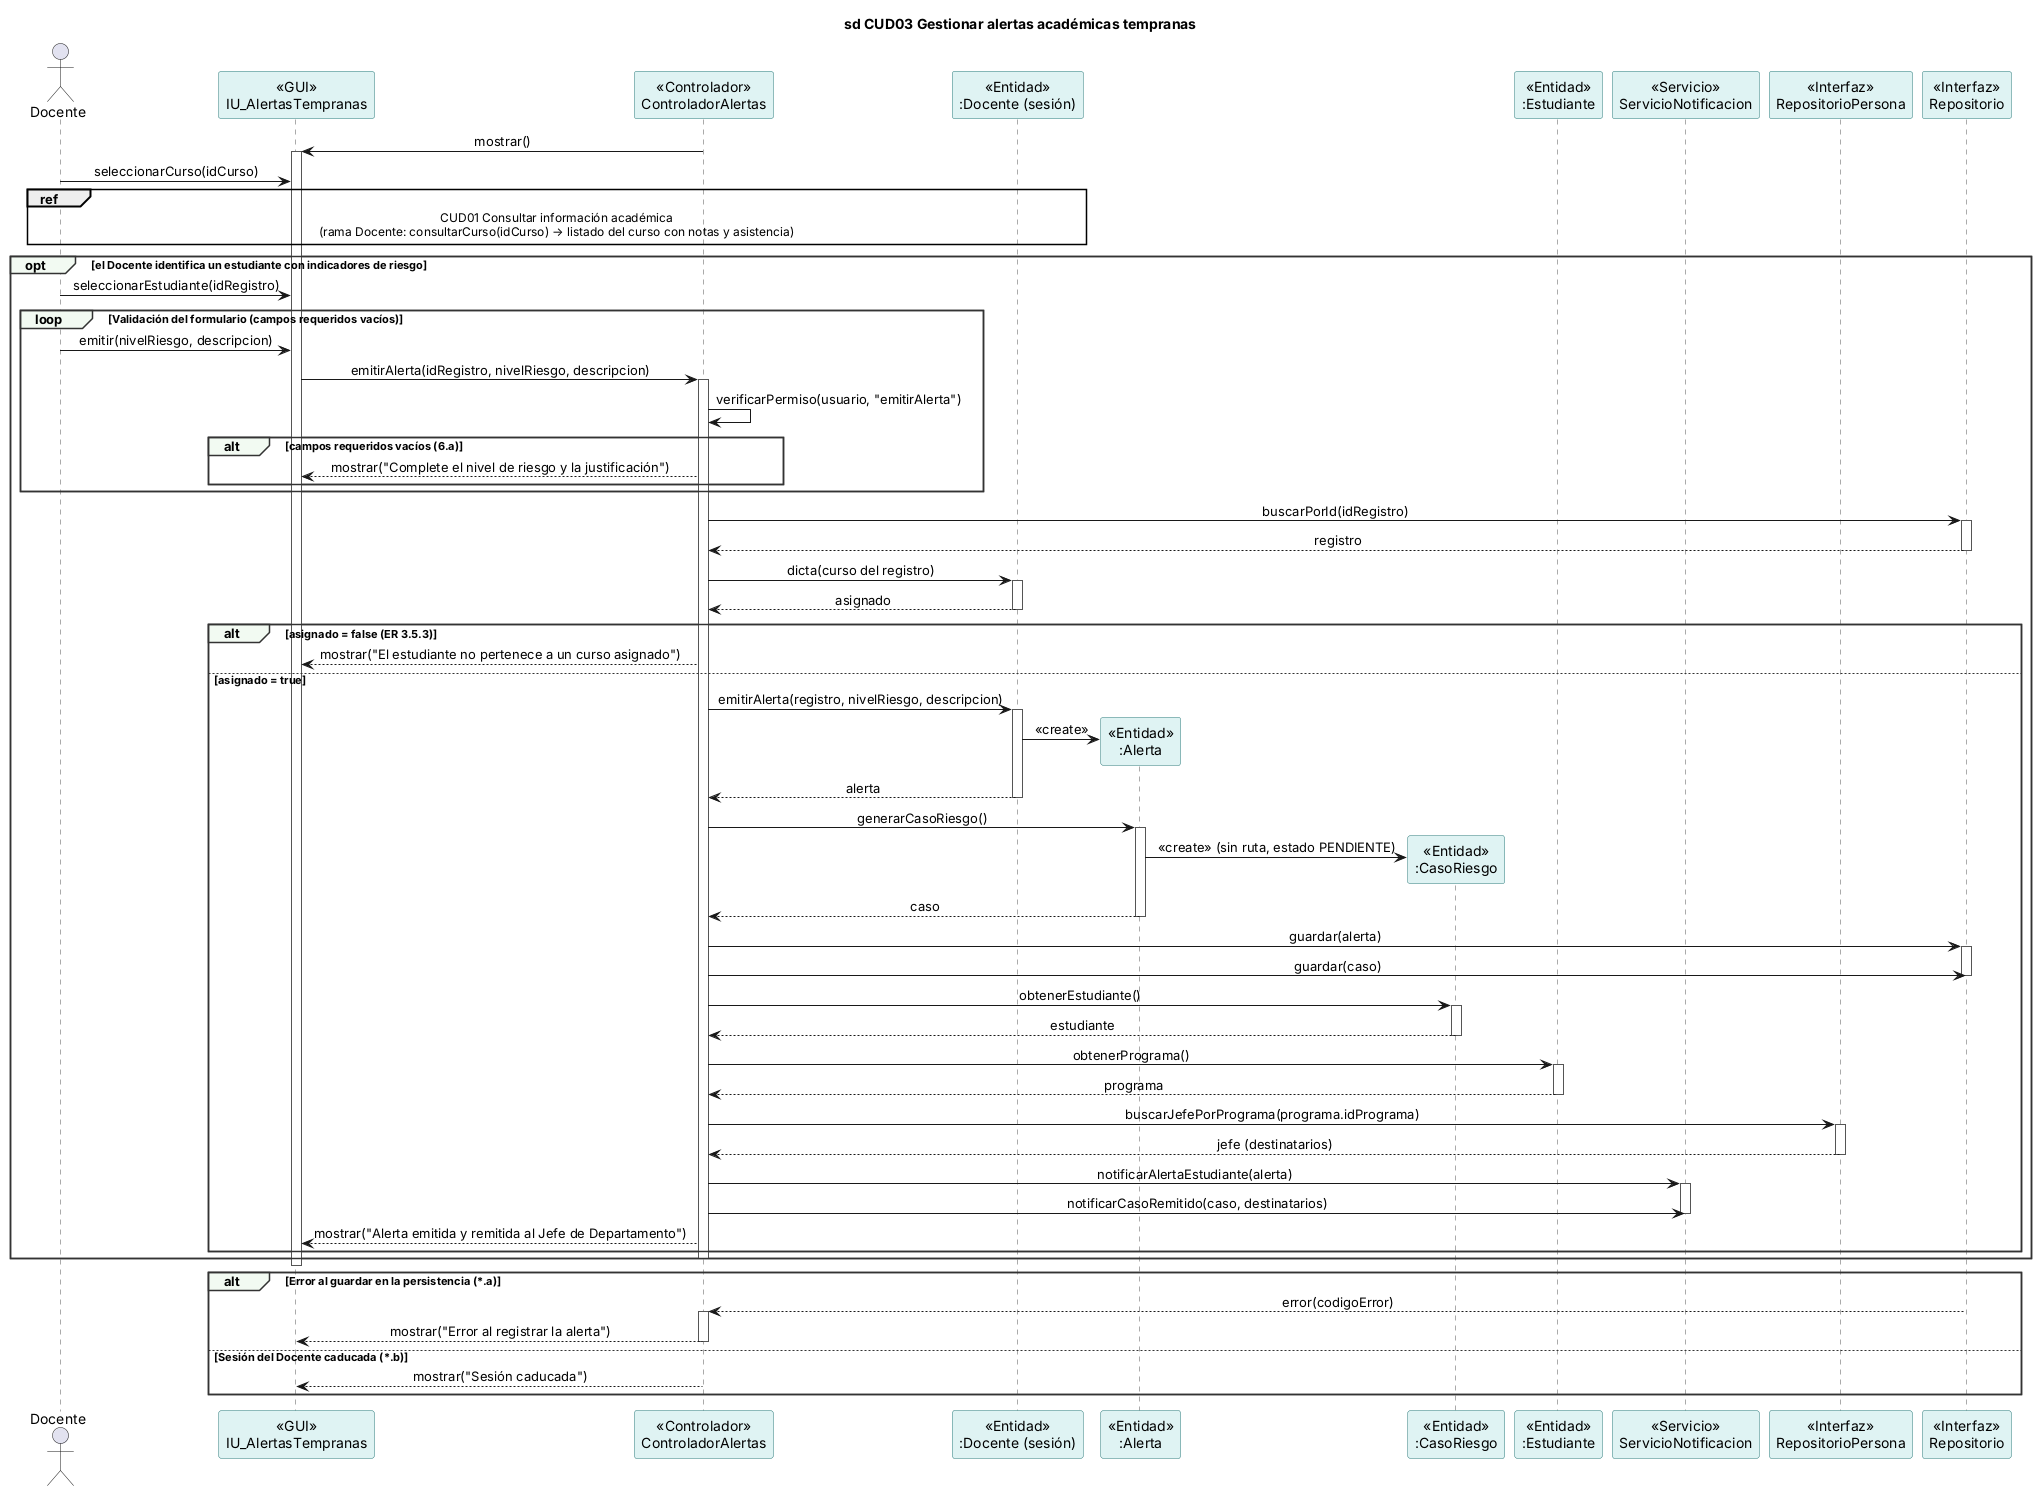

The diagram above was rendered by PlantUML. Its source (embedded in the PNG):
@startuml CUD03_Gestionar_alertas_academicas_tempranas
' Vista de Procesos - Diagrama de secuencia 3
' CUD03: Gestionar alertas académicas tempranas (Docente)
' «include» CUD01 representado con ref (ver diagrama 1, rama Docente)
' Trazabilidad: RF01 / R01, CU_05, ER 3.1 (Tabla 1, eventos a y c), ER 3.5.5
' Nivel de detalle medio: se omiten ControlAcceso interno y ProveedorCorreo

skinparam sequenceMessageAlign center
skinparam participant {
  BackgroundColor #DFF3F3
  BorderColor #2B7A7A
}
skinparam sequence {
  LifeLineBorderColor #555555
  GroupBorderColor #333333
  GroupBackgroundColor #F2FAF2
}

title sd CUD03 Gestionar alertas académicas tempranas

actor "Docente" as DOC
participant "«GUI»\nIU_AlertasTempranas" as GUI
participant "«Controlador»\nControladorAlertas" as CAL
participant "«Entidad»\n:Docente (sesión)" as D
participant "«Entidad»\n:Alerta" as AL
participant "«Entidad»\n:CasoRiesgo" as CR
participant "«Entidad»\n:Estudiante" as E
participant "«Servicio»\nServicioNotificacion" as SN
participant "«Interfaz»\nRepositorioPersona" as RPE
participant "«Interfaz»\nRepositorio" as REP

CAL -> GUI : mostrar()
activate GUI
DOC -> GUI : seleccionarCurso(idCurso)

ref over DOC, GUI, CAL, D
  CUD01 Consultar información académica
  (rama Docente: consultarCurso(idCurso) → listado del curso con notas y asistencia)
end ref

opt el Docente identifica un estudiante con indicadores de riesgo
  DOC -> GUI : seleccionarEstudiante(idRegistro)

  loop Validación del formulario (campos requeridos vacíos)
    DOC -> GUI : emitir(nivelRiesgo, descripcion)
    GUI -> CAL : emitirAlerta(idRegistro, nivelRiesgo, descripcion)
    activate CAL
    CAL -> CAL : verificarPermiso(usuario, "emitirAlerta")
    alt campos requeridos vacíos (6.a)
      CAL --> GUI : mostrar("Complete el nivel de riesgo y la justificación")
    end
  end

  CAL -> REP : buscarPorId(idRegistro)
  activate REP
  REP --> CAL : registro
  deactivate REP
  CAL -> D : dicta(curso del registro)
  activate D
  D --> CAL : asignado
  deactivate D

  alt asignado = false (ER 3.5.3)
    CAL --> GUI : mostrar("El estudiante no pertenece a un curso asignado")
  else asignado = true
    CAL -> D : emitirAlerta(registro, nivelRiesgo, descripcion)
    activate D
    D -> AL ** : «create»
    D --> CAL : alerta
    deactivate D

    CAL -> AL : generarCasoRiesgo()
    activate AL
    AL -> CR ** : «create» (sin ruta, estado PENDIENTE)
    AL --> CAL : caso
    deactivate AL

    CAL -> REP : guardar(alerta)
    activate REP
    CAL -> REP : guardar(caso)
    deactivate REP

    CAL -> CR : obtenerEstudiante()
    activate CR
    CR --> CAL : estudiante
    deactivate CR
    CAL -> E : obtenerPrograma()
    activate E
    E --> CAL : programa
    deactivate E
    CAL -> RPE : buscarJefePorPrograma(programa.idPrograma)
    activate RPE
    RPE --> CAL : jefe (destinatarios)
    deactivate RPE

    CAL -> SN : notificarAlertaEstudiante(alerta)
    activate SN
    CAL -> SN : notificarCasoRemitido(caso, destinatarios)
    deactivate SN

    CAL --> GUI : mostrar("Alerta emitida y remitida al Jefe de Departamento")
  end
  deactivate CAL
end
deactivate GUI

alt Error al guardar en la persistencia (*.a)
  REP --> CAL : error(codigoError)
  activate CAL
  CAL --> GUI : mostrar("Error al registrar la alerta")
  deactivate CAL
else Sesión del Docente caducada (*.b)
  CAL --> GUI : mostrar("Sesión caducada")
end

@enduml